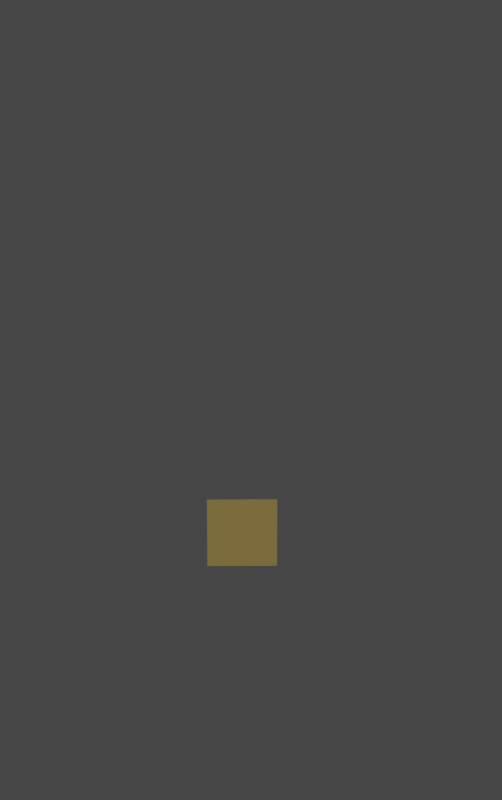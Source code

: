 # Source: summon.blend  (saved by Blender 2.92.15; exported with 4.5.12 LTS)
import bpy
from mathutils import Matrix  # noqa: F401  (used for matrix-valued properties, if any)

bpy.ops.wm.read_factory_settings(use_empty=True)
scene = bpy.context.scene
scene.name = 'Scene'

# ---- collections
col_collection = bpy.data.collections.new('Collection'); scene.collection.children.link(col_collection)

# ---- materials (node trees are filled in below, after node groups)
mat_inscriptionmaterial = bpy.data.materials.new('InscriptionMaterial')
mat_inscriptionmaterial.use_transparent_shadow = False

# ---- material node trees
mat_inscriptionmaterial.use_nodes = True; mat_inscriptionmaterial.node_tree.nodes.clear()
_N = mat_inscriptionmaterial.node_tree.nodes; _L = mat_inscriptionmaterial.node_tree.links
n0 = _N.new('ShaderNodeBsdfPrincipled'); n0.name = 'Principled BSDF'; n0.location = (10, 300)
n0.distribution = 'GGX'
n0.subsurface_method = 'BURLEY'
n0.inputs[0].default_value = (0.8344, 0.6028, 0.194, 1.0)
n0.inputs[2].default_value = 1.0
n0.inputs[3].default_value = 1.45
n0.inputs[13].default_value = 0.0
n0.inputs[27].default_value = (0.0, 0.0, 0.0, 1.0)
n0.inputs[28].default_value = 1.0
n1 = _N.new('ShaderNodeOutputMaterial'); n1.name = 'Material Output'; n1.location = (300, 300)
_L.new(n0.outputs[0], n1.inputs[0])
n1.is_active_output = True

# ---- world
world_world = bpy.data.worlds.new('World'); scene.world = world_world
world_world.use_nodes = True; world_world.node_tree.nodes.clear()
_N = world_world.node_tree.nodes; _L = world_world.node_tree.links
n0 = _N.new('ShaderNodeOutputWorld'); n0.name = 'World Output'; n0.location = (300, 300)
n1 = _N.new('ShaderNodeBackground'); n1.name = 'Background'; n1.location = (10, 300)
n1.inputs[0].default_value = (0.05088, 0.05088, 0.05088, 1.0)
_L.new(n1.outputs[0], n0.inputs[0])
n0.is_active_output = True
world_world.color = (0.05088, 0.05088, 0.05088)
world_world.use_sun_shadow = False
world_world.sun_shadow_jitter_overblur = 0.0

# ---- cameras
cam_camera = bpy.data.cameras.new('Camera')
cam_camera.clip_end = 100.0
cam_camera.ortho_scale = 7.314

# ---- meshes
me_plane_001 = bpy.data.meshes.new('Plane.001')
me_plane_001.from_pydata([(-1.0, -1.0, 0.0), (1.0, -1.0, 0.0), (-1.0, 1.0, 0.0), (1.0, 1.0, 0.0)], [], [(0, 1, 3, 2)])
_uv = me_plane_001.uv_layers.new(name='UVMap')
_uv.uv.foreach_set('vector', [2.98e-08, 1.0, 0.0, 2.98e-08, 1.0, 0.0, 1.0, 1.0])
me_plane_001.materials.append(mat_inscriptionmaterial)
me_plane_001.use_remesh_fix_poles = True
me_plane_001.use_remesh_preserve_attributes = False
me_plane_001.use_mirror_vertex_groups = False
me_plane_001.update()

# ---- objects
ob_summoningdisplay = bpy.data.objects.new('SummoningDisplay', me_plane_001)
ob_camera = bpy.data.objects.new('Camera', cam_camera)

# ---- transforms, parenting, visibility, modifiers, constraints
ob_summoningdisplay.location = (-0.5163, -0.2651, -0.1429)
ob_summoningdisplay.rotation_euler = (-6.527e-08, 1.628, 0.4197)
ob_summoningdisplay.scale = (0.1362, 0.1362, 0.3911)
ob_summoningdisplay.lineart.crease_threshold = 0.0
ob_camera.location = (3.318, 1.408, 1.073)
ob_camera.rotation_euler = (1.407, 0.0, 1.974)
ob_camera.lock_location = (True, True, True)
ob_camera.lock_rotation = (True, True, True)
ob_camera.lock_rotations_4d = False
ob_camera.empty_display_type = 'ARROWS'
ob_camera.color = (0.0, 0.0, 0.0, 0.0)
ob_camera.display_type = 'WIRE'
ob_camera.lineart.crease_threshold = 0.0

# ---- collection membership
col_collection.objects.link(ob_summoningdisplay)
col_collection.objects.link(ob_camera)

# ---- scene / render settings (as saved in the file)
scene.camera = ob_camera
scene.frame_start = 1; scene.frame_end = 250; scene.frame_set(0)
scene.render.engine = 'BLENDER_EEVEE_NEXT'
scene.render.resolution_x = 375
scene.render.resolution_y = 598
scene.render.fps = 60
scene.cycles.use_denoising = False
scene.cycles.samples = 128
scene.cycles.sampling_pattern = 'TABULATED_SOBOL'
scene.cycles.use_adaptive_sampling = False
scene.cycles.use_light_tree = False
scene.view_settings.view_transform = 'Filmic'
bpy.context.view_layer.update()

# ---- added for rendering (the .blend has no usable light): sun
light_auto_sun = bpy.data.lights.new('AutoSun', 'SUN')
light_auto_sun.energy = 3.0
light_auto_sun.angle = 0.0523599
ob_auto_sun = bpy.data.objects.new('AutoSun', light_auto_sun)
scene.collection.objects.link(ob_auto_sun)
ob_auto_sun.rotation_euler = (0.872665, 0.174533, 0.523599)
bpy.context.view_layer.update()
